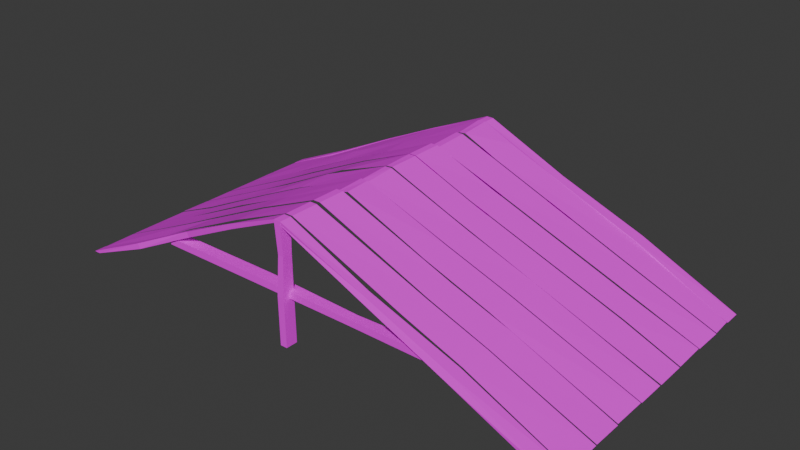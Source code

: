 # Source: ramp.blend  (saved by Blender 5.1.30; exported with 4.5.12 LTS)
import bpy
from mathutils import Matrix  # noqa: F401  (used for matrix-valued properties, if any)

bpy.ops.wm.read_factory_settings(use_empty=True)
scene = bpy.context.scene
scene.name = 'Scene'

# ---- collections
col_collection = bpy.data.collections.new('Collection'); scene.collection.children.link(col_collection)

# ---- images (referenced by path relative to the original .blend; pixels are not part of the script)
import os
ASSET_DIR = os.environ.get("B2B_ASSET_DIR", "")  # directory of the original .blend (textures are referenced by path, not embedded)
HERE = os.path.dirname(os.path.abspath(__file__))  # packed textures are extracted next to this script under _unpacked/

def load_image(name, relpath, width, height, colorspace="sRGB"):
    """Load a texture the original file referenced (path relative to the .blend, or extracted next to this script)."""
    p = next((c for c in (os.path.join(HERE, relpath), os.path.join(ASSET_DIR, relpath)) if relpath and os.path.exists(c)), "")
    if p:
        img = bpy.data.images.load(p, check_existing=True)
        img.name = name
    else:  # same state as the original file: an image datablock whose file is absent (Cycles renders it pink)
        img = bpy.data.images.new(name, width, height)
        img.source = "FILE"
        img.filepath = "//" + (relpath or name)
    img.colorspace_settings.name = colorspace
    return img
img_piskel_png = load_image('piskel.png', 'piskel.png', 1024, 1024, 'sRGB')

# ---- materials (node trees are filled in below, after node groups)
mat_material = bpy.data.materials.new('Material')
mat_material.alpha_threshold = 0.0
mat_material.use_backface_culling_lightprobe_volume = False
mat_material.roughness = 0.5
mat_material.line_color = (0.0, 0.0, 0.0, 1.0)

# ---- material node trees
mat_material.use_nodes = True; mat_material.node_tree.nodes.clear()
_N = mat_material.node_tree.nodes; _L = mat_material.node_tree.links
n0 = _N.new('ShaderNodeOutputMaterial'); n0.name = 'Material Output'; n0.location = (200, 100)
n1 = _N.new('ShaderNodeBsdfPrincipled'); n1.name = 'Principled BSDF'; n1.location = (-200, 100)
n2 = _N.new('ShaderNodeTexImage'); n2.name = 'Image Texture'; n2.location = (-500, 95)
n2.image = img_piskel_png
n2.interpolation = 'Closest'
_L.new(n1.outputs[0], n0.inputs[0])
_L.new(n2.outputs[0], n1.inputs[0])
n0.is_active_output = True

# ---- world
world_world = bpy.data.worlds.new('World'); scene.world = world_world
world_world.use_nodes = True; world_world.node_tree.nodes.clear()
_N = world_world.node_tree.nodes; _L = world_world.node_tree.links
n0 = _N.new('ShaderNodeOutputWorld'); n0.name = 'World Output'; n0.location = (200, 100)
n1 = _N.new('ShaderNodeBackground'); n1.name = 'Background'; n1.location = (-200, 100)
n1.inputs[0].default_value = (0.05088, 0.05088, 0.05088, 1.0)
_L.new(n1.outputs[0], n0.inputs[0])
n0.is_active_output = True
world_world.color = (0.05088, 0.05088, 0.05088)
world_world.sun_shadow_jitter_overblur = 0.0

# ---- meshes
me_cube_001 = bpy.data.meshes.new('Cube.001')
me_cube_001.from_pydata([(7.393, -3.218, 2.666), (4.248, -3.454, 4.075), (7.354, -1.658, 2.662), (4.216, -1.955, 4.073), (-10.59, -2.05, 1.151), (-6.691, -1.988, 3.021), (-4.185, -2.055, 4.195), (-3.798, -3.713, 4.382), (-6.663, -3.403, 3.062), (-10.6, -3.469, 1.169), (-13.22, -1.72, -0.02587), (-13.22, -3.381, -0.02587), (13.29, -1.143, -0.1365), (13.27, -2.854, -0.1546), (0.1034, -2.194, 5.895), (0.2272, -3.571, 5.902), (-0.2498, -2.194, 5.895), (-0.1953, -3.868, 5.869), (-0.3027, -6.673, 5.92), (-0.3027, -5.275, 5.92), (0.05043, -6.673, 5.92), (0.05043, -5.275, 5.92), (13.3, -6.333, -0.1721), (13.3, -4.513, -0.1721), (-13.19, -6.63, -0.02586), (-13.22, -4.996, -0.02587), (-8.698, -6.641, 1.968), (-6.654, -6.528, 3.045), (-3.155, -6.799, 4.753), (-3.112, -5.306, 4.732), (-6.684, -5.071, 3.001), (-8.571, -5.167, 2.126), (5.616, -5.011, 3.436), (8.457, -4.795, 2.168), (5.648, -6.558, 3.447), (8.496, -6.402, 2.173), (9.399, 3.45, 1.726), (1.772, 2.828, 5.16), (9.398, 5.061, 1.695), (1.728, 4.638, 5.175), (-10.13, 4.493, 1.472), (-6.746, 4.532, 3.131), (-3.217, 4.4, 4.696), (-3.066, 2.72, 4.727), (-6.684, 2.968, 3.034), (-10.2, 3.033, 1.355), (-13.21, 4.677, -0.01466), (-13.22, 3.175, -0.02587), (13.32, 5.418, -0.1707), (13.3, 3.894, -0.1721), (0.1034, 4.562, 5.895), (0.1578, 2.688, 5.869), (-0.2498, 4.562, 5.895), (-0.1953, 2.688, 5.869), (-0.2421, -0.5074, 5.914), (-0.3027, 1.114, 5.92), (0.05841, -0.4813, 5.929), (0.05043, 1.118, 5.92), (13.32, 0.4881, -0.1561), (13.3, 2.087, -0.1721), (-13.22, 0.005418, -0.02587), (-13.22, 1.541, -0.02587), (-8.397, -0.2776, 2.227), (-6.629, -0.332, 3.091), (-3.001, -0.4323, 4.879), (-3.115, 1.272, 4.707), (-6.66, 1.317, 3.046), (-8.399, 1.324, 2.208), (3.063, 1.189, 4.581), (10.62, 1.905, 1.118), (3.091, -0.3661, 4.584), (10.64, 0.2202, 1.121), (-0.3027, -7.367, -0.02421), (-0.3027, -7.367, 5.92), (-0.3027, -6.767, -0.02421), (-0.3027, -6.767, 5.92), (0.05043, -7.367, -0.02421), (0.05043, -7.367, 5.92), (0.05043, -6.767, -0.02421), (0.05043, -6.767, 5.92), (12.81, -7.215, -0.1721), (12.81, -6.374, -0.1721), (13.3, -7.215, -0.1721), (13.3, -6.374, -0.1721), (-13.22, -7.279, -0.02587), (-13.22, -6.68, -0.02587), (-12.87, -7.279, -0.02587), (-12.87, -6.68, -0.02587), (-0.3299, -7.366, 2.365), (-0.2191, -7.311, 4.312), (-0.2191, -6.825, 4.312), (-0.3299, -6.766, 2.365), (0.06723, -6.825, 4.312), (0.02326, -6.766, 2.365), (0.06723, -7.311, 4.312), (0.02326, -7.366, 2.365), (-9.578, -7.326, 1.656), (-6.255, -7.075, 3.262), (-3.174, -7.232, 4.725), (-3.13, -6.81, 4.636), (-6.328, -6.543, 3.162), (-9.542, -6.845, 1.653), (-3.012, -6.81, 4.422), (-6.187, -6.543, 2.917), (-9.357, -6.889, 1.438), (-3.068, -7.213, 4.504), (-6.127, -7.054, 3.01), (-9.393, -7.369, 1.441), (8.239, -7.193, 1.895), (4.057, -7.282, 3.862), (4.014, -6.828, 3.868), (8.162, -6.556, 1.884), (4.194, -6.802, 4.07), (8.42, -6.453, 2.162), (4.238, -7.199, 4.075), (8.496, -7.091, 2.173), (-7.456, -7.049, 2.572), (7.332, -7.049, 2.572), (-7.456, -6.449, 2.572), (7.332, -6.449, 2.572), (-7.456, -7.049, 2.219), (7.332, -7.049, 2.219), (-7.456, -6.449, 2.219), (7.332, -6.449, 2.219), (-1.511, -7.048, 2.599), (3.331, -6.993, 2.488), (3.331, -6.507, 2.488), (-1.511, -6.448, 2.599), (3.331, -6.507, 2.202), (-1.511, -6.448, 2.246), (3.331, -6.993, 2.202), (-1.511, -7.048, 2.246), (-0.3027, 6.478, -0.02421), (-0.3027, 6.478, 5.92), (-0.3027, 7.077, -0.02421), (-0.3027, 7.077, 5.92), (0.05043, 6.478, -0.02421), (0.05043, 6.478, 5.92), (0.05043, 7.077, -0.02421), (0.05043, 7.077, 5.92), (12.75, 6.612, -0.2291), (12.81, 7.47, -0.1721), (13.3, 6.595, -0.1721), (13.3, 7.47, -0.1721), (-13.22, 6.565, -0.02587), (-13.22, 7.164, -0.02587), (-12.87, 6.565, -0.02587), (-12.87, 7.164, -0.02587), (-0.3299, 6.478, 2.365), (-0.2191, 6.533, 4.312), (-0.2191, 7.019, 4.312), (-0.3299, 7.078, 2.365), (0.06723, 7.019, 4.312), (0.02326, 7.078, 2.365), (0.06723, 6.533, 4.312), (0.02326, 6.478, 2.365), (-9.578, 6.518, 1.656), (-6.255, 6.769, 3.262), (-3.174, 6.613, 4.725), (-3.13, 7.034, 4.636), (-6.328, 7.301, 3.162), (-9.542, 6.999, 1.653), (-3.012, 7.034, 4.422), (-6.187, 7.301, 2.917), (-9.357, 6.955, 1.438), (-3.068, 6.631, 4.504), (-6.127, 6.791, 3.01), (-9.393, 6.475, 1.441), (8.239, 6.597, 1.895), (4.057, 6.422, 3.862), (4.013, 6.958, 3.857), (8.162, 7.289, 1.884), (4.194, 7.042, 4.07), (8.42, 7.391, 2.162), (4.238, 6.505, 4.075), (8.496, 6.673, 2.173), (-7.456, 6.596, 2.572), (7.332, 6.596, 2.572), (-7.456, 7.196, 2.572), (7.332, 7.196, 2.572), (-7.456, 6.596, 2.219), (7.332, 6.596, 2.219), (-7.456, 7.196, 2.219), (7.332, 7.196, 2.219), (-1.511, 6.597, 2.599), (3.331, 6.651, 2.488), (3.331, 7.137, 2.488), (-1.511, 7.197, 2.599), (3.331, 7.137, 2.202), (-1.511, 7.197, 2.246), (3.331, 6.651, 2.202), (-1.511, 6.597, 2.246), (8.226, 0.04171, 2.009), (8.239, -3.04, 1.895), (4.19, -0.438, 4.07), (4.134, -0.4971, 3.94), (7.393, -1.623, 2.666), (4.242, -1.918, 4.075), (7.356, -0.06355, 2.653), (4.216, -0.3596, 4.073), (-10.55, -0.1991, 1.213), (-6.691, -0.3934, 3.021), (-3.915, -0.4376, 4.413), (-4.225, -1.99, 4.189), (-6.66, -1.958, 3.066), (-10.58, -1.963, 1.192), (-13.21, -0.08116, -0.01314), (-13.22, -1.69, 0.003691), (13.3, 0.4186, -0.1721), (13.3, -1.067, -0.1721), (0.05235, -0.5401, 5.895), (0.1315, -2.165, 5.844), (-0.2802, -0.5641, 5.895), (-0.1953, -2.273, 5.869), (-0.3027, -5.078, 5.92), (-0.3027, -3.68, 5.92), (0.05043, -5.078, 5.92), (0.05043, -3.68, 5.92), (13.31, -4.478, -0.1378), (13.3, -2.918, -0.1721), (-13.22, -4.956, -0.02587), (-13.22, -3.401, -0.02587), (-8.572, -5.103, 2.142), (-6.658, -4.973, 3.045), (-3.149, -5.244, 4.759), (-3.119, -3.785, 4.728), (-6.684, -3.476, 3.001), (-8.647, -3.579, 2.094), (5.616, -3.416, 3.436), (8.461, -3.168, 2.168), (5.648, -4.963, 3.447), (8.498, -4.77, 2.177), (9.421, 5.124, 1.703), (1.955, 4.696, 5.082), (9.398, 6.656, 1.695), (1.739, 6.378, 5.212), (-10.11, 6.416, 1.341), (-6.423, 6.625, 3.165), (-3.145, 6.515, 4.719), (-2.965, 4.466, 4.716), (-6.642, 4.623, 3.066), (-10.19, 4.606, 1.326), (-13.18, 6.52, -0.01499), (-13.22, 4.77, -0.02587), (13.26, 6.551, -0.1578), (13.3, 5.489, -0.1721), (0.06584, 6.416, 5.955), (0.2082, 4.633, 5.937), (-0.2889, 6.395, 5.955), (-0.1211, 4.61, 5.908), (-0.3027, 1.14, 5.92), (-0.3027, 2.709, 5.92), (0.05043, 1.149, 5.92), (0.05043, 2.713, 5.92), (13.31, 2.131, -0.1446), (13.29, 3.804, -0.1255), (-13.22, 1.6, -0.02587), (-13.22, 3.136, -0.02587), (-8.406, 1.352, 2.228), (-6.622, 1.374, 3.103), (-3.189, 1.333, 4.7), (-3.151, 2.782, 4.68), (-6.66, 2.912, 3.046), (-8.399, 2.932, 2.208), (3.073, 2.852, 4.568), (10.62, 3.499, 1.118), (3.091, 1.229, 4.584), (10.66, 1.976, 1.121)], [(193, 192), (195, 194)], [(8, 7, 6, 5), (7, 17, 16, 6), (12, 2, 0, 13), (11, 9, 4, 10), (2, 3, 1, 0), (3, 14, 15, 1), (14, 16, 17, 15), (9, 8, 5, 4), (21, 19, 18, 20), (32, 21, 20, 34), (28, 18, 19, 29), (24, 26, 31, 25), (26, 27, 30, 31), (27, 28, 29, 30), (23, 33, 35, 22), (33, 32, 34, 35), (44, 43, 42, 41), (43, 53, 52, 42), (48, 38, 36, 49), (47, 45, 40, 46), (38, 39, 37, 36), (39, 50, 51, 37), (50, 52, 53, 51), (45, 44, 41, 40), (57, 55, 54, 56), (68, 57, 56, 70), (64, 54, 55, 65), (60, 62, 67, 61), (62, 63, 66, 67), (63, 64, 65, 66), (59, 69, 71, 58), (69, 68, 70, 71), (89, 73, 75, 90), (90, 75, 79, 92), (92, 79, 77, 94), (94, 77, 73, 89), (74, 78, 76, 72), (79, 75, 73, 77), (109, 73, 75, 110), (110, 75, 79, 112), (112, 79, 77, 114), (114, 77, 73, 109), (81, 83, 82, 80), (98, 73, 75, 99), (99, 75, 79, 102), (102, 79, 77, 105), (105, 77, 73, 98), (85, 87, 86, 84), (76, 95, 88, 72), (95, 94, 89, 88), (78, 93, 95, 76), (93, 92, 94, 95), (74, 91, 93, 78), (91, 90, 92, 93), (72, 88, 91, 74), (88, 89, 90, 91), (86, 107, 96, 84), (107, 106, 97, 96), (106, 105, 98, 97), (87, 104, 107, 86), (104, 103, 106, 107), (103, 102, 105, 106), (85, 101, 104, 87), (101, 100, 103, 104), (100, 99, 102, 103), (84, 96, 101, 85), (96, 97, 100, 101), (97, 98, 99, 100), (82, 115, 108, 80), (115, 114, 109, 108), (83, 113, 115, 82), (113, 112, 114, 115), (81, 111, 113, 83), (111, 110, 112, 113), (80, 108, 111, 81), (108, 109, 110, 111), (125, 117, 119, 126), (126, 119, 123, 128), (128, 123, 121, 130), (130, 121, 117, 125), (118, 122, 120, 116), (123, 119, 117, 121), (120, 131, 124, 116), (131, 130, 125, 124), (122, 129, 131, 120), (129, 128, 130, 131), (118, 127, 129, 122), (127, 126, 128, 129), (116, 124, 127, 118), (124, 125, 126, 127), (149, 133, 135, 150), (150, 135, 139, 152), (152, 139, 137, 154), (154, 137, 133, 149), (134, 138, 136, 132), (139, 135, 133, 137), (169, 133, 135, 170), (170, 135, 139, 172), (172, 139, 137, 174), (174, 137, 133, 169), (141, 143, 142, 140), (158, 133, 135, 159), (159, 135, 139, 162), (162, 139, 137, 165), (165, 137, 133, 158), (145, 147, 146, 144), (136, 155, 148, 132), (155, 154, 149, 148), (138, 153, 155, 136), (153, 152, 154, 155), (134, 151, 153, 138), (151, 150, 152, 153), (132, 148, 151, 134), (148, 149, 150, 151), (146, 167, 156, 144), (167, 166, 157, 156), (166, 165, 158, 157), (147, 164, 167, 146), (164, 163, 166, 167), (163, 162, 165, 166), (145, 161, 164, 147), (161, 160, 163, 164), (160, 159, 162, 163), (144, 156, 161, 145), (156, 157, 160, 161), (157, 158, 159, 160), (142, 175, 168, 140), (175, 174, 169, 168), (143, 173, 175, 142), (173, 172, 174, 175), (141, 171, 173, 143), (171, 170, 172, 173), (140, 168, 171, 141), (168, 169, 170, 171), (185, 177, 179, 186), (186, 179, 183, 188), (188, 183, 181, 190), (190, 181, 177, 185), (178, 182, 180, 176), (183, 179, 177, 181), (180, 191, 184, 176), (191, 190, 185, 184), (182, 189, 191, 180), (189, 188, 190, 191), (178, 187, 189, 182), (187, 186, 188, 189), (176, 184, 187, 178), (184, 185, 186, 187), (204, 203, 202, 201), (203, 213, 212, 202), (208, 198, 196, 209), (207, 205, 200, 206), (198, 199, 197, 196), (199, 210, 211, 197), (210, 212, 213, 211), (205, 204, 201, 200), (217, 215, 214, 216), (228, 217, 216, 230), (224, 214, 215, 225), (220, 222, 227, 221), (222, 223, 226, 227), (223, 224, 225, 226), (219, 229, 231, 218), (229, 228, 230, 231), (240, 239, 238, 237), (239, 249, 248, 238), (244, 234, 232, 245), (243, 241, 236, 242), (234, 235, 233, 232), (235, 246, 247, 233), (246, 248, 249, 247), (241, 240, 237, 236), (253, 251, 250, 252), (264, 253, 252, 266), (260, 250, 251, 261), (256, 258, 263, 257), (258, 259, 262, 263), (259, 260, 261, 262), (255, 265, 267, 254), (265, 264, 266, 267)])
_uv = me_cube_001.uv_layers.new(name='UVMap')
_uv.uv.foreach_set('vector', [0.544, 0.05309, 0.544, 0.05309, 0.544, 0.05309, 0.544, 0.05309, 0.544, 0.05309, 0.544, 0.05309, 0.544, 0.05309, 0.544, 0.05309, 0.544, 0.05309, 0.544, 0.05309, 0.544, 0.05309, 0.544, 0.05309, 0.544, 0.05309, 0.544, 0.05309, 0.544, 0.05309, 0.544, 0.05309, 0.544, 0.05309, 0.544, 0.05309, 0.544, 0.05309, 0.544, 0.05309, 0.544, 0.05309, 0.544, 0.05309, 0.544, 0.05309, 0.544, 0.05309, 0.544, 0.05309, 0.544, 0.05309, 0.544, 0.05309, 0.544, 0.05309, 0.544, 0.05309, 0.544, 0.05309, 0.544, 0.05309, 0.544, 0.05309, 0.544, 0.05309, 0.544, 0.05309, 0.544, 0.05309, 0.544, 0.05309, 0.544, 0.05309, 0.544, 0.05309, 0.544, 0.05309, 0.544, 0.05309, 0.544, 0.05309, 0.544, 0.05309, 0.544, 0.05309, 0.544, 0.05309, 0.544, 0.05309, 0.544, 0.05309, 0.544, 0.05309, 0.544, 0.05309, 0.544, 0.05309, 0.544, 0.05309, 0.544, 0.05309, 0.544, 0.05309, 0.544, 0.05309, 0.544, 0.05309, 0.544, 0.05309, 0.544, 0.05309, 0.544, 0.05309, 0.544, 0.05309, 0.544, 0.05309, 0.544, 0.05309, 0.544, 0.05309, 0.544, 0.05309, 0.544, 0.05309, 0.544, 0.05309, 0.544, 0.05309, 0.544, 0.05309, 0.544, 0.05309, 0.544, 0.05309, 0.544, 0.05309, 0.544, 0.05309, 0.544, 0.05309, 0.544, 0.05309, 0.544, 0.05309, 0.544, 0.05309, 0.544, 0.05309, 0.544, 0.05309, 0.544, 0.05309, 0.544, 0.05309, 0.544, 0.05309, 0.544, 0.05309, 0.544, 0.05309, 0.544, 0.05309, 0.544, 0.05309, 0.544, 0.05309, 0.544, 0.05309, 0.544, 0.05309, 0.544, 0.05309, 0.544, 0.05309, 0.544, 0.05309, 0.544, 0.05309, 0.544, 0.05309, 0.544, 0.05309, 0.544, 0.05309, 0.544, 0.05309, 0.544, 0.05309, 0.544, 0.05309, 0.544, 0.05309, 0.544, 0.05309, 0.544, 0.05309, 0.544, 0.05309, 0.544, 0.05309, 0.544, 0.05309, 0.544, 0.05309, 0.544, 0.05309, 0.544, 0.05309, 0.544, 0.05309, 0.544, 0.05309, 0.544, 0.05309, 0.544, 0.05309, 0.544, 0.05309, 0.544, 0.05309, 0.544, 0.05309, 0.544, 0.05309, 0.544, 0.05309, 0.544, 0.05309, 0.544, 0.05309, 0.544, 0.05309, 0.544, 0.05309, 0.544, 0.05309, 0.544, 0.05309, 0.544, 0.05309, 0.544, 0.05309, 0.544, 0.05309, 0.544, 0.05309, 0.544, 0.05309, 0.544, 0.05309, 0.544, 0.05309, 0.544, 0.05309, 0.4414, 0.06977, 0.4414, 0.06977, 0.4414, 0.06977, 0.4414, 0.06977, 0.4414, 0.06977, 0.4414, 0.06977, 0.4414, 0.06977, 0.4414, 0.06977, 0.4414, 0.06977, 0.4414, 0.06977, 0.4414, 0.06977, 0.4414, 0.06977, 0.4414, 0.06977, 0.4414, 0.06977, 0.4414, 0.06977, 0.4414, 0.06977, 0.4414, 0.06977, 0.4414, 0.06977, 0.4414, 0.06977, 0.4414, 0.06977, 0.4414, 0.06977, 0.4414, 0.06977, 0.4414, 0.06977, 0.4414, 0.06977, 0.4414, 0.06977, 0.4414, 0.06977, 0.4414, 0.06977, 0.4414, 0.06977, 0.4414, 0.06977, 0.4414, 0.06977, 0.4414, 0.06977, 0.4414, 0.06977, 0.4414, 0.06977, 0.4414, 0.06977, 0.4414, 0.06977, 0.4414, 0.06977, 0.4414, 0.06977, 0.4414, 0.06977, 0.4414, 0.06977, 0.4414, 0.06977, 0.4414, 0.06977, 0.4414, 0.06977, 0.4414, 0.06977, 0.4414, 0.06977, 0.4414, 0.06977, 0.4414, 0.06977, 0.4414, 0.06977, 0.4414, 0.06977, 0.4414, 0.06977, 0.4414, 0.06977, 0.4414, 0.06977, 0.4414, 0.06977, 0.4414, 0.06977, 0.4414, 0.06977, 0.4414, 0.06977, 0.4414, 0.06977, 0.4414, 0.06977, 0.4414, 0.06977, 0.4414, 0.06977, 0.4414, 0.06977, 0.4414, 0.06977, 0.4414, 0.06977, 0.4414, 0.06977, 0.4414, 0.06977, 0.4414, 0.06977, 0.4414, 0.06977, 0.4414, 0.06977, 0.4414, 0.06977, 0.4414, 0.06977, 0.4414, 0.06977, 0.4414, 0.06977, 0.4414, 0.06977, 0.4414, 0.06977, 0.4414, 0.06977, 0.4414, 0.06977, 0.4414, 0.06977, 0.4414, 0.06977, 0.4414, 0.06977, 0.4414, 0.06977, 0.4414, 0.06977, 0.4414, 0.06977, 0.4414, 0.06977, 0.4414, 0.06977, 0.4414, 0.06977, 0.4414, 0.06977, 0.4414, 0.06977, 0.4414, 0.06977, 0.4414, 0.06977, 0.4414, 0.06977, 0.4414, 0.06977, 0.4414, 0.06977, 0.4414, 0.06977, 0.4414, 0.06977, 0.4414, 0.06977, 0.4414, 0.06977, 0.4414, 0.06977, 0.4414, 0.06977, 0.4414, 0.06977, 0.4414, 0.06977, 0.4414, 0.06977, 0.4414, 0.06977, 0.4414, 0.06977, 0.4414, 0.06977, 0.4414, 0.06977, 0.4414, 0.06977, 0.4414, 0.06977, 0.4414, 0.06977, 0.4414, 0.06977, 0.4414, 0.06977, 0.4414, 0.06977, 0.4414, 0.06977, 0.4414, 0.06977, 0.4414, 0.06977, 0.4414, 0.06977, 0.4414, 0.06977, 0.4414, 0.06977, 0.4414, 0.06977, 0.4414, 0.06977, 0.4414, 0.06977, 0.4414, 0.06977, 0.4414, 0.06977, 0.4414, 0.06977, 0.4414, 0.06977, 0.4414, 0.06977, 0.4414, 0.06977, 0.4414, 0.06977, 0.4414, 0.06977, 0.4414, 0.06977, 0.4414, 0.06977, 0.4414, 0.06977, 0.4414, 0.06977, 0.4414, 0.06977, 0.4414, 0.06977, 0.4414, 0.06977, 0.4414, 0.06977, 0.4414, 0.06977, 0.4414, 0.06977, 0.4414, 0.06977, 0.4414, 0.06977, 0.4414, 0.06977, 0.4414, 0.06977, 0.4414, 0.06977, 0.4414, 0.06977, 0.4414, 0.06977, 0.4414, 0.06977, 0.4414, 0.06977, 0.4414, 0.06977, 0.4414, 0.06977, 0.4414, 0.06977, 0.4414, 0.06977, 0.4414, 0.06977, 0.4414, 0.06977, 0.4414, 0.06977, 0.4414, 0.06977, 0.4414, 0.06977, 0.4414, 0.06977, 0.4414, 0.06977, 0.4414, 0.06977, 0.4414, 0.06977, 0.4414, 0.06977, 0.4414, 0.06977, 0.4414, 0.06977, 0.4414, 0.06977, 0.4414, 0.06977, 0.4414, 0.06977, 0.4414, 0.06977, 0.4414, 0.06977, 0.4414, 0.06977, 0.4414, 0.06977, 0.4414, 0.06977, 0.4414, 0.06977, 0.4414, 0.06977, 0.4414, 0.06977, 0.4414, 0.06977, 0.4414, 0.06977, 0.4414, 0.06977, 0.4414, 0.06977, 0.4414, 0.06977, 0.4414, 0.06977, 0.4414, 0.06977, 0.4414, 0.06977, 0.4414, 0.06977, 0.4414, 0.06977, 0.4414, 0.06977, 0.4414, 0.06977, 0.4414, 0.06977, 0.4414, 0.06977, 0.4414, 0.06977, 0.4414, 0.06977, 0.4414, 0.06977, 0.4414, 0.06977, 0.4414, 0.06977, 0.4414, 0.06977, 0.4414, 0.06977, 0.4414, 0.06977, 0.4414, 0.06977, 0.4414, 0.06977, 0.4414, 0.06977, 0.4414, 0.06977, 0.4414, 0.06977, 0.4414, 0.06977, 0.4414, 0.06977, 0.4414, 0.06977, 0.4414, 0.06977, 0.4414, 0.06977, 0.4414, 0.06977, 0.4414, 0.06977, 0.4414, 0.06977, 0.4414, 0.06977, 0.4414, 0.06977, 0.4414, 0.06977, 0.4414, 0.06977, 0.4414, 0.06977, 0.4414, 0.06977, 0.4414, 0.06977, 0.4414, 0.06977, 0.4414, 0.06977, 0.4414, 0.06977, 0.4414, 0.06977, 0.4414, 0.06977, 0.4414, 0.06977, 0.4414, 0.06977, 0.4414, 0.06977, 0.4414, 0.06977, 0.4414, 0.06977, 0.4414, 0.06977, 0.4414, 0.06977, 0.4414, 0.06977, 0.4414, 0.06977, 0.4414, 0.06977, 0.4414, 0.06977, 0.4414, 0.06977, 0.4414, 0.06977, 0.4414, 0.06977, 0.4414, 0.06977, 0.4414, 0.06977, 0.4414, 0.06977, 0.4414, 0.06977, 0.4414, 0.06977, 0.4414, 0.06977, 0.4414, 0.06977, 0.4414, 0.06977, 0.4414, 0.06977, 0.4414, 0.06977, 0.4414, 0.06977, 0.4414, 0.06977, 0.4414, 0.06977, 0.4414, 0.06977, 0.4414, 0.06977, 0.4414, 0.06977, 0.4414, 0.06977, 0.4414, 0.06977, 0.4414, 0.06977, 0.4414, 0.06977, 0.4414, 0.06977, 0.4414, 0.06977, 0.4414, 0.06977, 0.4414, 0.06977, 0.4414, 0.06977, 0.4414, 0.06977, 0.4414, 0.06977, 0.4414, 0.06977, 0.4414, 0.06977, 0.4414, 0.06977, 0.4414, 0.06977, 0.4414, 0.06977, 0.4414, 0.06977, 0.4414, 0.06977, 0.4414, 0.06977, 0.4414, 0.06977, 0.4414, 0.06977, 0.4414, 0.06977, 0.4414, 0.06977, 0.4414, 0.06977, 0.4414, 0.06977, 0.4414, 0.06977, 0.4414, 0.06977, 0.4414, 0.06977, 0.4414, 0.06977, 0.4414, 0.06977, 0.4414, 0.06977, 0.4414, 0.06977, 0.4414, 0.06977, 0.4414, 0.06977, 0.4414, 0.06977, 0.4414, 0.06977, 0.4414, 0.06977, 0.4414, 0.06977, 0.4414, 0.06977, 0.4414, 0.06977, 0.4414, 0.06977, 0.4414, 0.06977, 0.4414, 0.06977, 0.4414, 0.06977, 0.4414, 0.06977, 0.4414, 0.06977, 0.4414, 0.06977, 0.4414, 0.06977, 0.4414, 0.06977, 0.4414, 0.06977, 0.4414, 0.06977, 0.4414, 0.06977, 0.4414, 0.06977, 0.4414, 0.06977, 0.4414, 0.06977, 0.4414, 0.06977, 0.4414, 0.06977, 0.4414, 0.06977, 0.4414, 0.06977, 0.4414, 0.06977, 0.4414, 0.06977, 0.4414, 0.06977, 0.4414, 0.06977, 0.4414, 0.06977, 0.4414, 0.06977, 0.4414, 0.06977, 0.4414, 0.06977, 0.4414, 0.06977, 0.4414, 0.06977, 0.4414, 0.06977, 0.4414, 0.06977, 0.4414, 0.06977, 0.4414, 0.06977, 0.4414, 0.06977, 0.4414, 0.06977, 0.4414, 0.06977, 0.4414, 0.06977, 0.4414, 0.06977, 0.4414, 0.06977, 0.4414, 0.06977, 0.4414, 0.06977, 0.4414, 0.06977, 0.4414, 0.06977, 0.4414, 0.06977, 0.4414, 0.06977, 0.4414, 0.06977, 0.4414, 0.06977, 0.4414, 0.06977, 0.4414, 0.06977, 0.4414, 0.06977, 0.4414, 0.06977, 0.4414, 0.06977, 0.4414, 0.06977, 0.4414, 0.06977, 0.4414, 0.06977, 0.4414, 0.06977, 0.4414, 0.06977, 0.4414, 0.06977, 0.4414, 0.06977, 0.4414, 0.06977, 0.4414, 0.06977, 0.4414, 0.06977, 0.4414, 0.06977, 0.4414, 0.06977, 0.4414, 0.06977, 0.4414, 0.06977, 0.4414, 0.06977, 0.4414, 0.06977, 0.4414, 0.06977, 0.4414, 0.06977, 0.4414, 0.06977, 0.4414, 0.06977, 0.4414, 0.06977, 0.4414, 0.06977, 0.4414, 0.06977, 0.4414, 0.06977, 0.4414, 0.06977, 0.4414, 0.06977, 0.4414, 0.06977, 0.4414, 0.06977, 0.4414, 0.06977, 0.4414, 0.06977, 0.4414, 0.06977, 0.4414, 0.06977, 0.4414, 0.06977, 0.4414, 0.06977, 0.4414, 0.06977, 0.4414, 0.06977, 0.4414, 0.06977, 0.4414, 0.06977, 0.4414, 0.06977, 0.4414, 0.06977, 0.4414, 0.06977, 0.4414, 0.06977, 0.4414, 0.06977, 0.4414, 0.06977, 0.4414, 0.06977, 0.4414, 0.06977, 0.4414, 0.06977, 0.4414, 0.06977, 0.4414, 0.06977, 0.4414, 0.06977, 0.4414, 0.06977, 0.4414, 0.06977, 0.4414, 0.06977, 0.4414, 0.06977, 0.4414, 0.06977, 0.4414, 0.06977, 0.4414, 0.06977, 0.4414, 0.06977, 0.4414, 0.06977, 0.4414, 0.06977, 0.4414, 0.06977, 0.4414, 0.06977, 0.4414, 0.06977, 0.4414, 0.06977, 0.4414, 0.06977, 0.4414, 0.06977, 0.4414, 0.06977, 0.4414, 0.06977, 0.4414, 0.06977, 0.4414, 0.06977, 0.4414, 0.06977, 0.4414, 0.06977, 0.4414, 0.06977, 0.4414, 0.06977, 0.4414, 0.06977, 0.4414, 0.06977, 0.4414, 0.06977, 0.4414, 0.06977, 0.4414, 0.06977, 0.4414, 0.06977, 0.4414, 0.06977, 0.4414, 0.06977, 0.4414, 0.06977, 0.4414, 0.06977, 0.4414, 0.06977, 0.4414, 0.06977, 0.4414, 0.06977, 0.4414, 0.06977, 0.4414, 0.06977, 0.4414, 0.06977, 0.4414, 0.06977, 0.4414, 0.06977, 0.4414, 0.06977, 0.4414, 0.06977, 0.4414, 0.06977, 0.4414, 0.06977, 0.4414, 0.06977, 0.4414, 0.06977, 0.4414, 0.06977, 0.4414, 0.06977, 0.4414, 0.06977, 0.4414, 0.06977, 0.4414, 0.06977, 0.4414, 0.06977, 0.4414, 0.06977, 0.4414, 0.06977, 0.4414, 0.06977, 0.4414, 0.06977, 0.4414, 0.06977, 0.4414, 0.06977, 0.4414, 0.06977, 0.4414, 0.06977, 0.4414, 0.06977, 0.4414, 0.06977, 0.4414, 0.06977, 0.4414, 0.06977, 0.4414, 0.06977, 0.4414, 0.06977, 0.4414, 0.06977, 0.4414, 0.06977, 0.4414, 0.06977, 0.4414, 0.06977, 0.544, 0.05309, 0.544, 0.05309, 0.544, 0.05309, 0.544, 0.05309, 0.544, 0.05309, 0.544, 0.05309, 0.544, 0.05309, 0.544, 0.05309, 0.544, 0.05309, 0.544, 0.05309, 0.544, 0.05309, 0.544, 0.05309, 0.544, 0.05309, 0.544, 0.05309, 0.544, 0.05309, 0.544, 0.05309, 0.544, 0.05309, 0.544, 0.05309, 0.544, 0.05309, 0.544, 0.05309, 0.544, 0.05309, 0.544, 0.05309, 0.544, 0.05309, 0.544, 0.05309, 0.544, 0.05309, 0.544, 0.05309, 0.544, 0.05309, 0.544, 0.05309, 0.544, 0.05309, 0.544, 0.05309, 0.544, 0.05309, 0.544, 0.05309, 0.544, 0.05309, 0.544, 0.05309, 0.544, 0.05309, 0.544, 0.05309, 0.544, 0.05309, 0.544, 0.05309, 0.544, 0.05309, 0.544, 0.05309, 0.544, 0.05309, 0.544, 0.05309, 0.544, 0.05309, 0.544, 0.05309, 0.544, 0.05309, 0.544, 0.05309, 0.544, 0.05309, 0.544, 0.05309, 0.544, 0.05309, 0.544, 0.05309, 0.544, 0.05309, 0.544, 0.05309, 0.544, 0.05309, 0.544, 0.05309, 0.544, 0.05309, 0.544, 0.05309, 0.544, 0.05309, 0.544, 0.05309, 0.544, 0.05309, 0.544, 0.05309, 0.544, 0.05309, 0.544, 0.05309, 0.544, 0.05309, 0.544, 0.05309, 0.544, 0.05309, 0.544, 0.05309, 0.544, 0.05309, 0.544, 0.05309, 0.544, 0.05309, 0.544, 0.05309, 0.544, 0.05309, 0.544, 0.05309, 0.544, 0.05309, 0.544, 0.05309, 0.544, 0.05309, 0.544, 0.05309, 0.544, 0.05309, 0.544, 0.05309, 0.544, 0.05309, 0.544, 0.05309, 0.544, 0.05309, 0.544, 0.05309, 0.544, 0.05309, 0.544, 0.05309, 0.544, 0.05309, 0.544, 0.05309, 0.544, 0.05309, 0.544, 0.05309, 0.544, 0.05309, 0.544, 0.05309, 0.544, 0.05309, 0.544, 0.05309, 0.544, 0.05309, 0.544, 0.05309, 0.544, 0.05309, 0.544, 0.05309, 0.544, 0.05309, 0.544, 0.05309, 0.544, 0.05309, 0.544, 0.05309, 0.544, 0.05309, 0.544, 0.05309, 0.544, 0.05309, 0.544, 0.05309, 0.544, 0.05309, 0.544, 0.05309, 0.544, 0.05309, 0.544, 0.05309, 0.544, 0.05309, 0.544, 0.05309, 0.544, 0.05309, 0.544, 0.05309, 0.544, 0.05309, 0.544, 0.05309, 0.544, 0.05309, 0.544, 0.05309, 0.544, 0.05309, 0.544, 0.05309, 0.544, 0.05309, 0.544, 0.05309, 0.544, 0.05309, 0.544, 0.05309, 0.544, 0.05309, 0.544, 0.05309, 0.544, 0.05309, 0.544, 0.05309, 0.544, 0.05309, 0.544, 0.05309])
me_cube_001.materials.append(mat_material)
me_cube_001.use_mirror_vertex_groups = False
me_cube_001.update()

# ---- objects
ob_cube_001 = bpy.data.objects.new('Cube.001', me_cube_001)

# ---- transforms, parenting, visibility, modifiers, constraints
ob_cube_001.location = (0.0, 0.0, 0.0)
ob_cube_001.scale = (2.118, 2.118, 2.118)
ob_cube_001.lock_rotations_4d = False
ob_cube_001.empty_display_type = 'ARROWS'
ob_cube_001.lineart.crease_threshold = 0.0

# ---- collection membership
col_collection.objects.link(ob_cube_001)

# ---- scene / render settings (as saved in the file)
scene.frame_start = 1; scene.frame_end = 250; scene.frame_set(21)
scene.render.engine = 'BLENDER_EEVEE_NEXT'
scene.render.bake_bias = 0.0
scene.render.bake_samples = 0
scene.cycles.sampling_pattern = 'TABULATED_SOBOL'
scene.eevee.use_volume_custom_range = False
bpy.context.view_layer.update()

# ---- added for rendering (the .blend has no active camera and no usable light): camera, sun
cam_auto = bpy.data.cameras.new('AutoCamera')
cam_auto.lens = 50.0
cam_auto.sensor_width = 36.0
cam_auto.clip_end = 1067.31
ob_auto_camera = bpy.data.objects.new('AutoCamera', cam_auto)
scene.collection.objects.link(ob_auto_camera)
ob_auto_camera.location = (60.9193, -72.8712, 54.7156)
ob_auto_camera.rotation_euler = (1.09748, -7.21219e-08, 0.694738)
scene.camera = ob_auto_camera
light_auto_sun = bpy.data.lights.new('AutoSun', 'SUN')
light_auto_sun.energy = 3.0
light_auto_sun.angle = 0.0523599
ob_auto_sun = bpy.data.objects.new('AutoSun', light_auto_sun)
scene.collection.objects.link(ob_auto_sun)
ob_auto_sun.rotation_euler = (0.872665, 0.174533, 0.523599)
bpy.context.view_layer.update()
